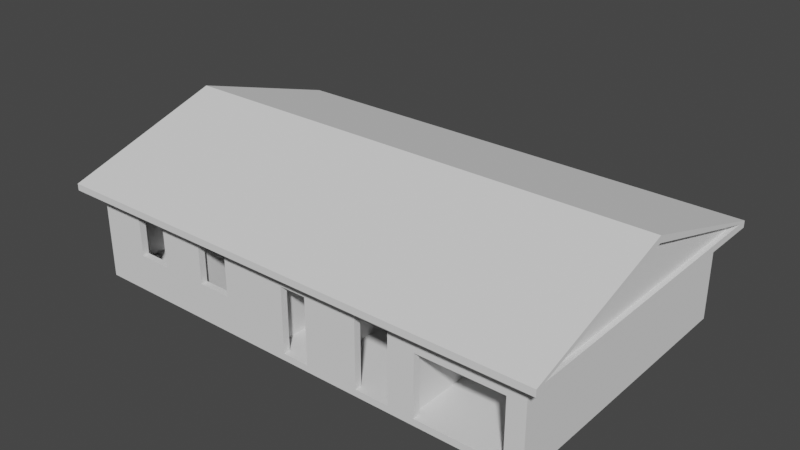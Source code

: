 # Source: model1.blend  (saved by Blender 2.93.21; exported with 4.5.12 LTS)
import bpy
from mathutils import Matrix  # noqa: F401  (used for matrix-valued properties, if any)

bpy.ops.wm.read_factory_settings(use_empty=True)
scene = bpy.context.scene
scene.name = 'Scene'

# ---- collections
col_model1 = bpy.data.collections.new('Model1'); scene.collection.children.link(col_model1)

# ---- world
world_world = bpy.data.worlds.new('World'); scene.world = world_world
world_world.use_nodes = True; world_world.node_tree.nodes.clear()
_N = world_world.node_tree.nodes; _L = world_world.node_tree.links
n0 = _N.new('ShaderNodeOutputWorld'); n0.name = 'World Output'; n0.location = (300, 300)
n1 = _N.new('ShaderNodeBackground'); n1.name = 'Background'; n1.location = (10, 300)
n1.inputs[0].default_value = (0.05088, 0.05088, 0.05088, 1.0)
_L.new(n1.outputs[0], n0.inputs[0])
n0.is_active_output = True
world_world.color = (0.05088, 0.05088, 0.05088)
world_world.use_sun_shadow = False
world_world.sun_shadow_jitter_overblur = 0.0

# ---- meshes
me_cube_003 = bpy.data.meshes.new('Cube.003')
me_cube_003.from_pydata([(0.0, 0.0, 0.0), (0.0, 0.0, 1.0), (0.0, 1.0, 0.0), (0.0, 1.0, 1.0), (1.0, 0.0, 0.0), (1.0, 0.0, 1.0), (1.0, 1.0, 0.0), (1.0, 1.0, 1.0), (0.0, 0.0, 1.0), (0.0, 1.0, 1.0), (0.0, 0.0, 13.5), (0.01431, 0.0, 1.0), (0.01431, 1.0, 1.0), (0.01431, 0.0, 13.5), (0.01431, 1.0, 13.5), (0.0, 1.0, 13.5), (0.9857, 0.0, 1.0), (0.9857, 1.0, 1.0), (0.9857, 0.0, 13.5), (1.0, 0.0, 1.0), (1.0, 1.0, 1.0), (1.0, 0.0, 13.5), (1.0, 1.0, 13.5), (0.9857, 1.0, 13.5), (0.01431, 0.0, 1.0), (0.01431, 0.0, 13.5), (0.01431, 0.02331, 1.0), (0.09943, 0.0, 5.5), (0.4857, 0.0, 1.0), (0.4857, 0.02331, 1.0), (0.4857, 0.0, 10.75), (0.4857, 0.02331, 10.75), (0.5429, 0.0, 10.75), (0.5429, 0.0, 1.0), (0.5429, 0.02331, 10.75), (0.5429, 0.02331, 1.0), (0.6574, 0.02331, 1.0), (0.6574, 0.02331, 11.25), (0.6574, 0.0, 1.0), (0.6574, 0.0, 11.25), (0.7289, 0.0, 11.25), (0.7289, 0.02331, 11.25), (0.7289, 0.0, 1.0), (0.7289, 0.02331, 1.0), (0.784, 0.0, 1.0), (0.784, 0.02331, 1.0), (0.784, 0.0, 10.0), (0.784, 0.02331, 10.0), (0.9628, 0.0, 10.0), (0.9628, 0.0, 1.0), (0.9628, 0.02331, 10.0), (0.9628, 0.02331, 1.0), (0.9857, 0.02331, 1.0), (0.9857, 0.0, 1.0), (0.9857, 0.02331, 13.5), (0.01431, 0.02331, 13.5), (0.9857, 0.0, 13.5), (0.09943, 0.02331, 12.25), (0.171, 0.02331, 12.25), (0.09943, 0.02331, 5.5), (0.09943, 0.0, 12.25), (0.171, 0.0, 12.25), (0.171, 0.0, 5.5), (0.2711, 0.0, 12.25), (0.2711, 0.02331, 12.25), (0.3426, 0.0, 12.25), (0.2711, 0.0, 5.5), (0.3426, 0.0, 5.5), (0.2711, 0.02331, 5.5), (0.171, 0.02331, 5.5), (0.3426, 0.02331, 5.5), (0.3426, 0.02331, 12.25), (0.01431, 0.9767, 1.0), (0.01431, 0.9767, 13.5), (0.01431, 1.0, 1.0), (0.2711, 0.9767, 5.5), (0.5715, 0.9767, 1.0), (0.5715, 0.9767, 11.25), (0.5715, 1.0, 1.0), (0.5715, 1.0, 11.25), (0.7003, 1.0, 11.25), (0.7003, 1.0, 1.0), (0.7003, 0.9767, 11.25), (0.7003, 0.9767, 1.0), (0.9857, 0.9767, 1.0), (0.9857, 0.9767, 13.5), (0.9857, 1.0, 1.0), (0.8791, 0.9767, 5.5), (0.8791, 0.9767, 12.25), (0.8791, 1.0, 5.5), (0.8076, 0.9767, 5.5), (0.8076, 0.9767, 12.25), (0.8076, 1.0, 5.5), (0.8076, 1.0, 12.25), (0.8791, 1.0, 12.25), (0.9857, 1.0, 13.5), (0.01431, 1.0, 13.5), (0.2711, 1.0, 12.25), (0.2711, 1.0, 5.5), (0.3426, 1.0, 12.25), (0.171, 1.0, 12.25), (0.2711, 0.9767, 12.25), (0.3426, 0.9767, 12.25), (0.171, 0.9767, 12.25), (0.171, 0.9767, 5.5), (0.09943, 0.9767, 12.25), (0.09943, 0.9767, 5.5), (0.09943, 1.0, 12.25), (0.09943, 1.0, 5.5), (0.171, 1.0, 5.5), (0.3426, 0.9767, 5.5), (0.3426, 1.0, 5.5), (0.7682, 0.02331, 1.0), (0.7682, 0.6061, 1.0), (0.7682, 0.02331, 13.5), (0.7754, 0.02331, 1.0), (0.7754, 0.6061, 1.0), (0.7754, 0.02331, 13.5), (0.7754, 0.6061, 13.5), (0.7682, 0.6061, 13.5), (0.7682, 0.6061, 1.0), (0.7682, 0.6177, 1.0), (0.7682, 0.6061, 13.5), (0.9857, 0.6061, 1.0), (0.9857, 0.6177, 1.0), (0.9857, 0.6061, 13.5), (0.9857, 0.6177, 13.5), (0.7682, 0.6177, 13.5), (0.8208, 0.6061, 13.5), (0.8781, 0.6061, 13.5), (0.8781, 0.6061, 1.0), (0.8208, 0.6061, 1.0), (0.8781, 0.6177, 13.5), (0.8208, 0.6177, 13.5), (0.8208, 0.6177, 1.0), (0.8781, 0.6177, 1.0), (0.1574, 0.359, 1.0), (0.1574, 0.4289, 1.0), (0.1574, 0.359, 13.5), (0.1617, 0.359, 1.0), (0.1617, 0.4289, 1.0), (0.1617, 0.359, 13.5), (0.1617, 0.4289, 13.5), (0.1574, 0.4289, 13.5), (0.4506, 0.02331, 1.0), (0.4506, 0.4289, 1.0), (0.4506, 0.02331, 13.5), (0.4549, 0.02331, 1.0), (0.4549, 0.4289, 1.0), (0.4549, 0.02331, 13.5), (0.4549, 0.4289, 13.5), (0.4506, 0.4289, 13.5), (0.5572, 0.02331, 1.0), (0.5572, 0.2564, 1.0), (0.5572, 0.02331, 13.5), (0.5615, 0.02331, 1.0), (0.5615, 0.2564, 1.0), (0.5615, 0.02331, 13.5), (0.5615, 0.2564, 13.5), (0.5572, 0.2564, 13.5), (0.3798, 0.669, 1.0), (0.3798, 0.676, 1.0), (0.3798, 0.669, 13.5), (0.3913, 0.669, 1.0), (0.3913, 0.676, 1.0), (0.3913, 0.669, 13.5), (0.3913, 0.676, 13.5), (0.3798, 0.676, 13.5), (0.7754, 0.3497, 1.0), (0.7754, 0.3566, 1.0), (0.7754, 0.3497, 13.5), (0.9857, 0.3497, 1.0), (0.9857, 0.3566, 1.0), (0.9857, 0.3497, 13.5), (0.9857, 0.3566, 13.5), (0.7754, 0.3566, 13.5), (0.4406, 0.7506, 1.0), (0.4406, 0.7576, 1.0), (0.4406, 0.7506, 13.5), (0.5021, 0.7506, 1.0), (0.5021, 0.7576, 1.0), (0.5021, 0.7506, 13.5), (0.5021, 0.7576, 13.5), (0.4406, 0.7576, 13.5), (0.5014, 0.5769, 1.0), (0.5014, 0.9767, 1.0), (0.5014, 0.5769, 13.5), (0.5057, 0.5769, 1.0), (0.5057, 0.9767, 1.0), (0.5057, 0.5769, 13.5), (0.5057, 0.9767, 13.5), (0.5014, 0.9767, 13.5), (0.01431, 0.4289, 1.0), (0.01431, 0.4359, 1.0), (0.01431, 0.4289, 13.5), (0.1931, 0.4289, 1.0), (0.1931, 0.4359, 1.0), (0.1931, 0.4289, 13.5), (0.1931, 0.4359, 13.5), (0.01431, 0.4359, 13.5), (0.1931, 0.4289, 1.0), (0.1931, 0.4476, 1.0), (0.1931, 0.4289, 13.5), (0.1974, 0.4289, 1.0), (0.1974, 0.4476, 1.0), (0.1974, 0.4289, 13.5), (0.1974, 0.4476, 13.5), (0.1931, 0.4476, 13.5), (0.3512, 0.359, 1.0), (0.3512, 0.4289, 1.0), (0.3512, 0.359, 13.5), (0.3555, 0.359, 1.0), (0.3555, 0.4289, 1.0), (0.3555, 0.359, 13.5), (0.3555, 0.4289, 13.5), (0.3512, 0.4289, 13.5), (0.1256, 0.4359, 1.0), (0.1256, 0.5058, 1.0), (0.1256, 0.4359, 13.5), (0.1299, 0.4359, 1.0), (0.1299, 0.5058, 1.0), (0.1299, 0.4359, 13.5), (0.1299, 0.5058, 13.5), (0.1256, 0.5058, 13.5), (0.2575, 0.02331, 1.0), (0.2575, 0.4289, 1.0), (0.2575, 0.02331, 13.5), (0.2618, 0.02331, 1.0), (0.2618, 0.4289, 1.0), (0.2618, 0.02331, 13.5), (0.2618, 0.4289, 13.5), (0.2575, 0.4289, 13.5), (0.1931, 0.5769, 1.0), (0.1931, 0.9767, 1.0), (0.1931, 0.5769, 13.5), (0.1974, 0.5769, 1.0), (0.1974, 0.9767, 1.0), (0.1974, 0.5769, 13.5), (0.1974, 0.9767, 13.5), (0.1931, 0.9767, 13.5), (0.3755, 0.5769, 1.0), (0.3755, 0.9767, 1.0), (0.3755, 0.5769, 13.5), (0.3798, 0.5769, 1.0), (0.3798, 0.9767, 1.0), (0.3798, 0.5769, 13.5), (0.3798, 0.9767, 13.5), (0.3755, 0.9767, 13.5), (0.1931, 0.5699, 1.0), (0.1931, 0.5769, 1.0), (0.1931, 0.5699, 13.5), (0.2117, 0.5699, 1.0), (0.2117, 0.5769, 1.0), (0.2117, 0.5699, 13.5), (0.2117, 0.5769, 13.5), (0.1931, 0.5769, 13.5), (0.3226, 0.4289, 1.0), (0.3226, 0.4359, 1.0), (0.3226, 0.4289, 13.5), (0.4549, 0.4289, 1.0), (0.4549, 0.4359, 1.0), (0.4549, 0.4289, 13.5), (0.4549, 0.4359, 13.5), (0.3226, 0.4359, 13.5), (0.4406, 0.669, 1.0), (0.4406, 0.7506, 1.0), (0.4406, 0.669, 13.5), (0.4449, 0.669, 1.0), (0.4449, 0.7506, 1.0), (0.4449, 0.669, 13.5), (0.4449, 0.7506, 13.5), (0.4406, 0.7506, 13.5), (0.2654, 0.5699, 1.0), (0.2654, 0.5769, 1.0), (0.2654, 0.5699, 13.5), (0.3805, 0.5699, 1.0), (0.3805, 0.5769, 1.0), (0.3805, 0.5699, 13.5), (0.3805, 0.5769, 13.5), (0.2654, 0.5769, 13.5), (0.4406, 0.5699, 1.0), (0.4406, 0.5769, 1.0), (0.4406, 0.5699, 13.5), (0.5064, 0.5699, 1.0), (0.5064, 0.5769, 1.0), (0.5064, 0.5699, 13.5), (0.5064, 0.5769, 13.5), (0.4406, 0.5769, 13.5), (0.2725, 0.5769, 1.0), (0.2725, 0.6469, 1.0), (0.2725, 0.5769, 13.5), (0.2768, 0.5769, 1.0), (0.2768, 0.6469, 1.0), (0.2768, 0.5769, 13.5), (0.2768, 0.6469, 13.5), (0.2725, 0.6469, 13.5), (0.2504, 0.4289, 1.0), (0.2504, 0.4359, 1.0), (0.2504, 0.4289, 13.5), (0.2618, 0.4289, 1.0), (0.2618, 0.4359, 1.0), (0.2618, 0.4289, 13.5), (0.2618, 0.4359, 13.5), (0.2504, 0.4359, 13.5), (0.9499, 0.7991, 11.0), (0.9499, 0.7991, 16.0), (0.9499, 0.8574, 11.0), (0.9499, 0.8574, 16.0), (0.9857, 0.7991, 11.0), (0.9857, 0.7991, 16.0), (0.9857, 0.8574, 11.0), (0.9857, 0.8574, 16.0), (0.01431, 0.8252, 11.0), (0.01431, 0.8252, 16.0), (0.01431, 0.8835, 11.0), (0.01431, 0.8835, 16.0), (0.05007, 0.8252, 11.0), (0.05007, 0.8252, 16.0), (0.05007, 0.8835, 11.0), (0.05007, 0.8835, 16.0), (0.9499, 0.1185, 11.0), (0.9499, 0.1185, 16.0), (0.9499, 0.1767, 11.0), (0.9499, 0.1767, 16.0), (0.9857, 0.1185, 11.0), (0.9857, 0.1185, 16.0), (0.9857, 0.1767, 11.0), (0.9857, 0.1767, 16.0), (0.01431, 0.1185, 11.0), (0.01431, 0.1185, 16.0), (0.01431, 0.1767, 11.0), (0.01431, 0.1767, 16.0), (0.05007, 0.1185, 11.0), (0.05007, 0.1185, 16.0), (0.05007, 0.1767, 11.0), (0.05007, 0.1767, 16.0)], [], [(0, 1, 3, 2), (2, 3, 7, 6), (6, 7, 5, 4), (4, 5, 1, 0), (2, 6, 4, 0), (7, 3, 1, 5), (9, 12, 11, 8), (8, 10, 15, 9), (11, 13, 10, 8), (12, 14, 13, 11), (14, 15, 10, 13), (9, 15, 14, 12), (17, 20, 19, 16), (16, 18, 23, 17), (19, 21, 18, 16), (20, 22, 21, 19), (22, 23, 18, 21), (17, 23, 22, 20), (60, 25, 24, 27), (24, 25, 55, 26), (24, 26, 29, 28), (53, 56, 25, 60, 61, 63, 65, 67, 66, 62, 27, 24, 28, 30, 32, 33, 38, 39, 40, 42, 44, 46, 48, 49), (29, 31, 30, 28), (31, 34, 32, 30), (32, 34, 35, 33), (45, 43, 41, 37, 36, 35, 34, 31, 29, 26, 59, 69, 68, 70, 71, 64, 58, 57, 55, 54, 52, 51, 50, 47), (33, 35, 36, 38), (36, 37, 39, 38), (37, 41, 40, 39), (40, 41, 43, 42), (42, 43, 45, 44), (45, 47, 46, 44), (47, 50, 48, 46), (48, 50, 51, 49), (51, 52, 53, 49), (52, 54, 56, 53), (54, 55, 25, 56), (55, 57, 59, 26), (57, 58, 61, 60), (27, 59, 57, 60), (61, 58, 69, 62), (61, 62, 66, 63), (64, 71, 65, 63), (66, 68, 64, 63), (67, 70, 68, 66), (69, 58, 64, 68), (65, 71, 70, 67), (62, 69, 59, 27), (103, 101, 73, 72, 75, 104, 106, 105), (72, 73, 96, 74), (72, 74, 78, 76), (84, 87, 90, 91, 88, 85, 73, 101, 102, 110, 75, 72, 76, 77, 82, 83), (78, 79, 77, 76), (111, 99, 97, 96, 95, 94, 93, 92, 89, 86, 81, 80, 79, 78, 74, 98), (79, 80, 82, 77), (82, 80, 81, 83), (81, 86, 84, 83), (87, 84, 85, 88), (86, 95, 85, 84), (89, 87, 88, 94), (87, 89, 92, 90), (90, 92, 93, 91), (93, 94, 88, 91), (95, 86, 89, 94), (95, 96, 73, 85), (98, 74, 96, 97, 100, 107, 108, 109), (75, 98, 97, 101), (100, 97, 98, 109), (97, 99, 102, 101), (75, 101, 103, 104), (109, 104, 103, 100), (107, 100, 103, 105), (106, 108, 107, 105), (104, 109, 108, 106), (102, 99, 111, 110), (110, 111, 98, 75), (113, 116, 115, 112), (112, 114, 119, 113), (115, 117, 114, 112), (116, 118, 117, 115), (118, 119, 114, 117), (113, 119, 118, 116), (124, 123, 130, 135), (120, 121, 134, 131), (120, 122, 127, 121), (122, 120, 131, 128), (130, 123, 125, 129), (124, 126, 125, 123), (127, 122, 128, 133), (129, 125, 126, 132), (126, 124, 135, 132), (121, 127, 133, 134), (128, 131, 134, 133), (130, 129, 132, 135), (137, 140, 139, 136), (136, 138, 143, 137), (139, 141, 138, 136), (140, 142, 141, 139), (142, 143, 138, 141), (137, 143, 142, 140), (145, 148, 147, 144), (144, 146, 151, 145), (147, 149, 146, 144), (148, 150, 149, 147), (150, 151, 146, 149), (145, 151, 150, 148), (153, 156, 155, 152), (152, 154, 159, 153), (155, 157, 154, 152), (156, 158, 157, 155), (158, 159, 154, 157), (153, 159, 158, 156), (161, 164, 163, 160), (160, 162, 167, 161), (163, 165, 162, 160), (164, 166, 165, 163), (166, 167, 162, 165), (161, 167, 166, 164), (169, 172, 171, 168), (168, 170, 175, 169), (171, 173, 170, 168), (172, 174, 173, 171), (174, 175, 170, 173), (169, 175, 174, 172), (177, 180, 179, 176), (176, 178, 183, 177), (179, 181, 178, 176), (180, 182, 181, 179), (182, 183, 178, 181), (177, 183, 182, 180), (185, 188, 187, 184), (184, 186, 191, 185), (187, 189, 186, 184), (188, 190, 189, 187), (190, 191, 186, 189), (185, 191, 190, 188), (193, 196, 195, 192), (192, 194, 199, 193), (195, 197, 194, 192), (196, 198, 197, 195), (198, 199, 194, 197), (193, 199, 198, 196), (201, 204, 203, 200), (200, 202, 207, 201), (203, 205, 202, 200), (204, 206, 205, 203), (206, 207, 202, 205), (201, 207, 206, 204), (209, 212, 211, 208), (208, 210, 215, 209), (211, 213, 210, 208), (212, 214, 213, 211), (214, 215, 210, 213), (209, 215, 214, 212), (217, 220, 219, 216), (216, 218, 223, 217), (219, 221, 218, 216), (220, 222, 221, 219), (222, 223, 218, 221), (217, 223, 222, 220), (225, 228, 227, 224), (224, 226, 231, 225), (227, 229, 226, 224), (228, 230, 229, 227), (230, 231, 226, 229), (225, 231, 230, 228), (233, 236, 235, 232), (232, 234, 239, 233), (235, 237, 234, 232), (236, 238, 237, 235), (238, 239, 234, 237), (233, 239, 238, 236), (241, 244, 243, 240), (240, 242, 247, 241), (243, 245, 242, 240), (244, 246, 245, 243), (246, 247, 242, 245), (241, 247, 246, 244), (249, 252, 251, 248), (248, 250, 255, 249), (251, 253, 250, 248), (252, 254, 253, 251), (254, 255, 250, 253), (249, 255, 254, 252), (257, 260, 259, 256), (256, 258, 263, 257), (259, 261, 258, 256), (260, 262, 261, 259), (262, 263, 258, 261), (257, 263, 262, 260), (265, 268, 267, 264), (264, 266, 271, 265), (267, 269, 266, 264), (268, 270, 269, 267), (270, 271, 266, 269), (265, 271, 270, 268), (273, 276, 275, 272), (272, 274, 279, 273), (275, 277, 274, 272), (276, 278, 277, 275), (278, 279, 274, 277), (273, 279, 278, 276), (281, 284, 283, 280), (280, 282, 287, 281), (283, 285, 282, 280), (284, 286, 285, 283), (286, 287, 282, 285), (281, 287, 286, 284), (289, 292, 291, 288), (288, 290, 295, 289), (291, 293, 290, 288), (292, 294, 293, 291), (294, 295, 290, 293), (289, 295, 294, 292), (297, 300, 299, 296), (296, 298, 303, 297), (299, 301, 298, 296), (300, 302, 301, 299), (302, 303, 298, 301), (297, 303, 302, 300), (304, 305, 307, 306), (306, 307, 311, 310), (310, 311, 309, 308), (308, 309, 305, 304), (306, 310, 308, 304), (311, 307, 305, 309), (312, 313, 315, 314), (314, 315, 319, 318), (318, 319, 317, 316), (316, 317, 313, 312), (314, 318, 316, 312), (319, 315, 313, 317), (320, 321, 323, 322), (322, 323, 327, 326), (326, 327, 325, 324), (324, 325, 321, 320), (322, 326, 324, 320), (327, 323, 321, 325), (328, 329, 331, 330), (330, 331, 335, 334), (334, 335, 333, 332), (332, 333, 329, 328), (330, 334, 332, 328), (335, 331, 329, 333)])
_uv = me_cube_003.uv_layers.new(name='UVMap')
_uv.uv.foreach_set('vector', [0.375, 0.0, 0.625, 0.0, 0.625, 0.25, 0.375, 0.25, 0.375, 0.25, 0.625, 0.25, 0.625, 0.5, 0.375, 0.5, 0.375, 0.5, 0.625, 0.5, 0.625, 0.75, 0.375, 0.75, 0.375, 0.75, 0.625, 0.75, 0.625, 1.0, 0.375, 1.0, 0.125, 0.5, 0.375, 0.5, 0.375, 0.75, 0.125, 0.75, 0.625, 0.5, 0.875, 0.5, 0.875, 0.75, 0.625, 0.75, 0.125, 0.5, 0.375, 0.5, 0.375, 0.75, 0.125, 0.75, 0.375, 0.0, 0.625, 0.0, 0.625, 0.25, 0.375, 0.25, 0.375, 0.75, 0.625, 0.75, 0.625, 1.0, 0.375, 1.0, 0.375, 0.5, 0.625, 0.5, 0.625, 0.75, 0.375, 0.75, 0.625, 0.5, 0.875, 0.5, 0.875, 0.75, 0.625, 0.75, 0.375, 0.25, 0.625, 0.25, 0.625, 0.5, 0.375, 0.5, 0.125, 0.5, 0.375, 0.5, 0.375, 0.75, 0.125, 0.75, 0.375, 0.0, 0.625, 0.0, 0.625, 0.25, 0.375, 0.25, 0.375, 0.75, 0.625, 0.75, 0.625, 1.0, 0.375, 1.0, 0.375, 0.5, 0.625, 0.5, 0.625, 0.75, 0.375, 0.75, 0.625, 0.5, 0.875, 0.5, 0.875, 0.75, 0.625, 0.75, 0.375, 0.25, 0.625, 0.25, 0.625, 0.5, 0.375, 0.5, 0.6, 0.9781, 0.625, 1.0, 0.375, 1.0, 0.465, 0.9781, 0.375, 0.0, 0.625, 0.0, 0.625, 0.25, 0.375, 0.25, 0.125, 0.75, 0.125, 0.5, 0.2463, 0.5, 0.2463, 0.75, 0.375, 0.75, 0.625, 0.75, 0.625, 1.0, 0.6, 0.9781, 0.6, 0.9597, 0.6, 0.9339, 0.6, 0.9155, 0.465, 0.9155, 0.465, 0.9339, 0.465, 0.9597, 0.465, 0.9781, 0.375, 1.0, 0.375, 0.8787, 0.57, 0.8787, 0.57, 0.864, 0.375, 0.864, 0.375, 0.8345, 0.58, 0.8345, 0.58, 0.8161, 0.375, 0.8161, 0.375, 0.8019, 0.555, 0.8019, 0.555, 0.7559, 0.375, 0.7559, 0.3983, 0.09423, 0.625, 0.09423, 0.625, 0.04423, 0.3983, 0.04423, 0.875, 0.6558, 0.625, 0.6558, 0.625, 0.7058, 0.875, 0.7058, 0.625, 0.7058, 0.625, 0.6558, 0.3983, 0.6558, 0.3983, 0.7058, 0.375, 0.4481, 0.375, 0.4339, 0.58, 0.4339, 0.58, 0.4155, 0.375, 0.4155, 0.375, 0.386, 0.57, 0.386, 0.57, 0.3713, 0.375, 0.3713, 0.375, 0.25, 0.465, 0.2719, 0.465, 0.2903, 0.465, 0.3161, 0.465, 0.3345, 0.6, 0.3345, 0.6, 0.3161, 0.6, 0.2903, 0.6, 0.2719, 0.625, 0.25, 0.625, 0.5, 0.375, 0.5, 0.375, 0.4941, 0.555, 0.4941, 0.555, 0.4481, 0.261, 0.75, 0.261, 0.5, 0.2905, 0.5, 0.2905, 0.75, 0.3972, 0.1432, 0.625, 0.1432, 0.625, 0.09322, 0.3972, 0.09322, 0.875, 0.6068, 0.625, 0.6068, 0.625, 0.6568, 0.875, 0.6568, 0.625, 0.6568, 0.625, 0.6068, 0.3972, 0.6068, 0.3972, 0.6568, 0.3089, 0.75, 0.3089, 0.5, 0.3231, 0.5, 0.3231, 0.75, 0.4, 0.1432, 0.625, 0.1432, 0.625, 0.09322, 0.4, 0.09322, 0.875, 0.6068, 0.625, 0.6068, 0.625, 0.6568, 0.875, 0.6568, 0.625, 0.6568, 0.625, 0.6068, 0.4, 0.6068, 0.4, 0.6568, 0.3691, 0.5, 0.375, 0.5, 0.375, 0.75, 0.3691, 0.75, 0.375, 0.5, 0.625, 0.5, 0.625, 0.75, 0.375, 0.75, 0.625, 0.5, 0.875, 0.5, 0.875, 0.75, 0.625, 0.75, 0.625, 0.25, 0.6, 0.2719, 0.465, 0.2719, 0.375, 0.25, 0.875, 0.6177, 0.625, 0.6177, 0.625, 0.6677, 0.875, 0.6677, 0.375, 0.08231, 0.375, 0.1323, 0.625, 0.1323, 0.625, 0.08231, 0.625, 0.6677, 0.625, 0.6177, 0.375, 0.6177, 0.375, 0.6677, 0.6, 0.9597, 0.465, 0.9597, 0.465, 0.9339, 0.6, 0.9339, 0.875, 0.6177, 0.625, 0.6177, 0.625, 0.6677, 0.875, 0.6677, 0.375, 0.08231, 0.375, 0.1323, 0.625, 0.1323, 0.625, 0.08231, 0.375, 0.6677, 0.375, 0.6177, 0.125, 0.6177, 0.125, 0.6677, 0.465, 0.2903, 0.6, 0.2903, 0.6, 0.3161, 0.465, 0.3161, 0.625, 0.6677, 0.625, 0.6177, 0.375, 0.6177, 0.375, 0.6677, 0.375, 0.6677, 0.375, 0.6177, 0.125, 0.6177, 0.125, 0.6677, 0.6, 0.9597, 0.6, 0.9339, 0.625, 1.0, 0.375, 1.0, 0.465, 0.9339, 0.465, 0.9597, 0.465, 0.9781, 0.6, 0.9781, 0.375, 0.0, 0.625, 0.0, 0.625, 0.25, 0.375, 0.25, 0.125, 0.75, 0.125, 0.5, 0.2684, 0.5, 0.2684, 0.75, 0.375, 0.75, 0.465, 0.7774, 0.465, 0.7958, 0.6, 0.7958, 0.6, 0.7774, 0.625, 0.75, 0.625, 1.0, 0.6, 0.9339, 0.6, 0.9155, 0.465, 0.9155, 0.465, 0.9339, 0.375, 1.0, 0.375, 0.8566, 0.58, 0.8566, 0.58, 0.8235, 0.375, 0.8235, 0.3972, 0.1952, 0.625, 0.1952, 0.625, 0.1452, 0.3972, 0.1452, 0.465, 0.3345, 0.6, 0.3345, 0.6, 0.3161, 0.625, 0.25, 0.625, 0.5, 0.6, 0.4726, 0.6, 0.4542, 0.465, 0.4542, 0.465, 0.4726, 0.375, 0.5, 0.375, 0.4265, 0.58, 0.4265, 0.58, 0.3934, 0.375, 0.3934, 0.375, 0.25, 0.465, 0.3161, 0.875, 0.5548, 0.625, 0.5548, 0.625, 0.6048, 0.875, 0.6048, 0.625, 0.6048, 0.625, 0.5548, 0.3972, 0.5548, 0.3972, 0.6048, 0.3015, 0.5, 0.375, 0.5, 0.375, 0.75, 0.3015, 0.75, 0.465, 0.7774, 0.375, 0.75, 0.625, 0.75, 0.6, 0.7774, 0.375, 0.5, 0.625, 0.5, 0.625, 0.75, 0.375, 0.75, 0.375, 0.5616, 0.375, 0.6116, 0.625, 0.6116, 0.625, 0.5616, 0.375, 0.6116, 0.375, 0.5616, 0.125, 0.5616, 0.125, 0.6116, 0.375, 0.1384, 0.375, 0.1884, 0.625, 0.1884, 0.625, 0.1384, 0.875, 0.5616, 0.625, 0.5616, 0.625, 0.6116, 0.875, 0.6116, 0.625, 0.5, 0.375, 0.5, 0.465, 0.4726, 0.6, 0.4726, 0.625, 0.5, 0.875, 0.5, 0.875, 0.75, 0.625, 0.75, 0.465, 0.3161, 0.375, 0.25, 0.625, 0.25, 0.6, 0.3161, 0.6, 0.2903, 0.6, 0.2719, 0.465, 0.2719, 0.465, 0.2903, 0.375, 0.1384, 0.375, 0.1884, 0.625, 0.1884, 0.625, 0.1384, 0.6, 0.2903, 0.6, 0.3161, 0.465, 0.3161, 0.465, 0.2903, 0.875, 0.5616, 0.625, 0.5616, 0.625, 0.6116, 0.875, 0.6116, 0.465, 0.9339, 0.6, 0.9339, 0.6, 0.9597, 0.465, 0.9597, 0.375, 0.5616, 0.375, 0.6116, 0.625, 0.6116, 0.625, 0.5616, 0.875, 0.5616, 0.625, 0.5616, 0.625, 0.6116, 0.875, 0.6116, 0.375, 0.1384, 0.375, 0.1884, 0.625, 0.1884, 0.625, 0.1384, 0.375, 0.6116, 0.375, 0.5616, 0.125, 0.5616, 0.125, 0.6116, 0.625, 0.6116, 0.625, 0.5616, 0.375, 0.5616, 0.375, 0.6116, 0.375, 0.6116, 0.375, 0.5616, 0.125, 0.5616, 0.125, 0.6116, 0.125, 0.5, 0.375, 0.5, 0.375, 0.75, 0.125, 0.75, 0.375, 0.0, 0.625, 0.0, 0.625, 0.25, 0.375, 0.25, 0.375, 0.75, 0.625, 0.75, 0.625, 1.0, 0.375, 1.0, 0.375, 0.5, 0.625, 0.5, 0.625, 0.75, 0.375, 0.75, 0.625, 0.5, 0.875, 0.5, 0.875, 0.75, 0.625, 0.75, 0.375, 0.25, 0.625, 0.25, 0.625, 0.5, 0.375, 0.5, 0.375, 0.5, 0.375, 0.75, 0.2512, 0.75, 0.2512, 0.5, 0.125, 0.75, 0.125, 0.5, 0.1855, 0.5, 0.1855, 0.75, 0.375, 0.0, 0.625, 0.0, 0.625, 0.25, 0.375, 0.25, 0.625, 1.0, 0.375, 1.0, 0.375, 0.9395, 0.625, 0.9395, 0.375, 0.8738, 0.375, 0.75, 0.625, 0.75, 0.625, 0.8738, 0.375, 0.5, 0.625, 0.5, 0.625, 0.75, 0.375, 0.75, 0.875, 0.5, 0.875, 0.75, 0.8145, 0.75, 0.8145, 0.5, 0.7488, 0.75, 0.625, 0.75, 0.625, 0.5, 0.7488, 0.5, 0.625, 0.5, 0.375, 0.5, 0.375, 0.3762, 0.625, 0.3762, 0.375, 0.25, 0.625, 0.25, 0.625, 0.3105, 0.375, 0.3105, 0.5833, 0.131, 0.375, 0.131, 0.375, 0.156, 0.5833, 0.156, 0.375, 0.619, 0.5833, 0.619, 0.5833, 0.594, 0.375, 0.594, 0.125, 0.5, 0.375, 0.5, 0.375, 0.75, 0.125, 0.75, 0.375, 0.0, 0.625, 0.0, 0.625, 0.25, 0.375, 0.25, 0.375, 0.75, 0.625, 0.75, 0.625, 1.0, 0.375, 1.0, 0.375, 0.5, 0.625, 0.5, 0.625, 0.75, 0.375, 0.75, 0.625, 0.5, 0.875, 0.5, 0.875, 0.75, 0.625, 0.75, 0.375, 0.25, 0.625, 0.25, 0.625, 0.5, 0.375, 0.5, 0.125, 0.5, 0.375, 0.5, 0.375, 0.75, 0.125, 0.75, 0.375, 0.0, 0.625, 0.0, 0.625, 0.25, 0.375, 0.25, 0.375, 0.75, 0.625, 0.75, 0.625, 1.0, 0.375, 1.0, 0.375, 0.5, 0.625, 0.5, 0.625, 0.75, 0.375, 0.75, 0.625, 0.5, 0.875, 0.5, 0.875, 0.75, 0.625, 0.75, 0.375, 0.25, 0.625, 0.25, 0.625, 0.5, 0.375, 0.5, 0.125, 0.5, 0.375, 0.5, 0.375, 0.75, 0.125, 0.75, 0.375, 0.0, 0.625, 0.0, 0.625, 0.25, 0.375, 0.25, 0.375, 0.75, 0.625, 0.75, 0.625, 1.0, 0.375, 1.0, 0.375, 0.5, 0.625, 0.5, 0.625, 0.75, 0.375, 0.75, 0.625, 0.5, 0.875, 0.5, 0.875, 0.75, 0.625, 0.75, 0.375, 0.25, 0.625, 0.25, 0.625, 0.5, 0.375, 0.5, 0.125, 0.5, 0.375, 0.5, 0.375, 0.75, 0.125, 0.75, 0.375, 0.0, 0.625, 0.0, 0.625, 0.25, 0.375, 0.25, 0.375, 0.75, 0.625, 0.75, 0.625, 1.0, 0.375, 1.0, 0.375, 0.5, 0.625, 0.5, 0.625, 0.75, 0.375, 0.75, 0.625, 0.5, 0.875, 0.5, 0.875, 0.75, 0.625, 0.75, 0.375, 0.25, 0.625, 0.25, 0.625, 0.5, 0.375, 0.5, 0.125, 0.5, 0.375, 0.5, 0.375, 0.75, 0.125, 0.75, 0.375, 0.0, 0.625, 0.0, 0.625, 0.25, 0.375, 0.25, 0.375, 0.75, 0.625, 0.75, 0.625, 1.0, 0.375, 1.0, 0.375, 0.5, 0.625, 0.5, 0.625, 0.75, 0.375, 0.75, 0.625, 0.5, 0.875, 0.5, 0.875, 0.75, 0.625, 0.75, 0.375, 0.25, 0.625, 0.25, 0.625, 0.5, 0.375, 0.5, 0.125, 0.5, 0.375, 0.5, 0.375, 0.75, 0.125, 0.75, 0.375, 0.0, 0.625, 0.0, 0.625, 0.25, 0.375, 0.25, 0.375, 0.75, 0.625, 0.75, 0.625, 1.0, 0.375, 1.0, 0.375, 0.5, 0.625, 0.5, 0.625, 0.75, 0.375, 0.75, 0.625, 0.5, 0.875, 0.5, 0.875, 0.75, 0.625, 0.75, 0.375, 0.25, 0.625, 0.25, 0.625, 0.5, 0.375, 0.5, 0.125, 0.5, 0.375, 0.5, 0.375, 0.75, 0.125, 0.75, 0.375, 0.0, 0.625, 0.0, 0.625, 0.25, 0.375, 0.25, 0.375, 0.75, 0.625, 0.75, 0.625, 1.0, 0.375, 1.0, 0.375, 0.5, 0.625, 0.5, 0.625, 0.75, 0.375, 0.75, 0.625, 0.5, 0.875, 0.5, 0.875, 0.75, 0.625, 0.75, 0.375, 0.25, 0.625, 0.25, 0.625, 0.5, 0.375, 0.5, 0.125, 0.5, 0.375, 0.5, 0.375, 0.75, 0.125, 0.75, 0.375, 0.0, 0.625, 0.0, 0.625, 0.25, 0.375, 0.25, 0.375, 0.75, 0.625, 0.75, 0.625, 1.0, 0.375, 1.0, 0.375, 0.5, 0.625, 0.5, 0.625, 0.75, 0.375, 0.75, 0.625, 0.5, 0.875, 0.5, 0.875, 0.75, 0.625, 0.75, 0.375, 0.25, 0.625, 0.25, 0.625, 0.5, 0.375, 0.5, 0.125, 0.5, 0.375, 0.5, 0.375, 0.75, 0.125, 0.75, 0.375, 0.0, 0.625, 0.0, 0.625, 0.25, 0.375, 0.25, 0.375, 0.75, 0.625, 0.75, 0.625, 1.0, 0.375, 1.0, 0.375, 0.5, 0.625, 0.5, 0.625, 0.75, 0.375, 0.75, 0.625, 0.5, 0.875, 0.5, 0.875, 0.75, 0.625, 0.75, 0.375, 0.25, 0.625, 0.25, 0.625, 0.5, 0.375, 0.5, 0.125, 0.5, 0.375, 0.5, 0.375, 0.75, 0.125, 0.75, 0.375, 0.0, 0.625, 0.0, 0.625, 0.25, 0.375, 0.25, 0.375, 0.75, 0.625, 0.75, 0.625, 1.0, 0.375, 1.0, 0.375, 0.5, 0.625, 0.5, 0.625, 0.75, 0.375, 0.75, 0.625, 0.5, 0.875, 0.5, 0.875, 0.75, 0.625, 0.75, 0.375, 0.25, 0.625, 0.25, 0.625, 0.5, 0.375, 0.5, 0.125, 0.5, 0.375, 0.5, 0.375, 0.75, 0.125, 0.75, 0.375, 0.0, 0.625, 0.0, 0.625, 0.25, 0.375, 0.25, 0.375, 0.75, 0.625, 0.75, 0.625, 1.0, 0.375, 1.0, 0.375, 0.5, 0.625, 0.5, 0.625, 0.75, 0.375, 0.75, 0.625, 0.5, 0.875, 0.5, 0.875, 0.75, 0.625, 0.75, 0.375, 0.25, 0.625, 0.25, 0.625, 0.5, 0.375, 0.5, 0.125, 0.5, 0.375, 0.5, 0.375, 0.75, 0.125, 0.75, 0.375, 0.0, 0.625, 0.0, 0.625, 0.25, 0.375, 0.25, 0.375, 0.75, 0.625, 0.75, 0.625, 1.0, 0.375, 1.0, 0.375, 0.5, 0.625, 0.5, 0.625, 0.75, 0.375, 0.75, 0.625, 0.5, 0.875, 0.5, 0.875, 0.75, 0.625, 0.75, 0.375, 0.25, 0.625, 0.25, 0.625, 0.5, 0.375, 0.5, 0.125, 0.5, 0.375, 0.5, 0.375, 0.75, 0.125, 0.75, 0.375, 0.0, 0.625, 0.0, 0.625, 0.25, 0.375, 0.25, 0.375, 0.75, 0.625, 0.75, 0.625, 1.0, 0.375, 1.0, 0.375, 0.5, 0.625, 0.5, 0.625, 0.75, 0.375, 0.75, 0.625, 0.5, 0.875, 0.5, 0.875, 0.75, 0.625, 0.75, 0.375, 0.25, 0.625, 0.25, 0.625, 0.5, 0.375, 0.5, 0.125, 0.5, 0.375, 0.5, 0.375, 0.75, 0.125, 0.75, 0.375, 0.0, 0.625, 0.0, 0.625, 0.25, 0.375, 0.25, 0.375, 0.75, 0.625, 0.75, 0.625, 1.0, 0.375, 1.0, 0.375, 0.5, 0.625, 0.5, 0.625, 0.75, 0.375, 0.75, 0.625, 0.5, 0.875, 0.5, 0.875, 0.75, 0.625, 0.75, 0.375, 0.25, 0.625, 0.25, 0.625, 0.5, 0.375, 0.5, 0.125, 0.5, 0.375, 0.5, 0.375, 0.75, 0.125, 0.75, 0.375, 0.0, 0.625, 0.0, 0.625, 0.25, 0.375, 0.25, 0.375, 0.75, 0.625, 0.75, 0.625, 1.0, 0.375, 1.0, 0.375, 0.5, 0.625, 0.5, 0.625, 0.75, 0.375, 0.75, 0.625, 0.5, 0.875, 0.5, 0.875, 0.75, 0.625, 0.75, 0.375, 0.25, 0.625, 0.25, 0.625, 0.5, 0.375, 0.5, 0.125, 0.5, 0.375, 0.5, 0.375, 0.75, 0.125, 0.75, 0.375, 0.0, 0.625, 0.0, 0.625, 0.25, 0.375, 0.25, 0.375, 0.75, 0.625, 0.75, 0.625, 1.0, 0.375, 1.0, 0.375, 0.5, 0.625, 0.5, 0.625, 0.75, 0.375, 0.75, 0.625, 0.5, 0.875, 0.5, 0.875, 0.75, 0.625, 0.75, 0.375, 0.25, 0.625, 0.25, 0.625, 0.5, 0.375, 0.5, 0.125, 0.5, 0.375, 0.5, 0.375, 0.75, 0.125, 0.75, 0.375, 0.0, 0.625, 0.0, 0.625, 0.25, 0.375, 0.25, 0.375, 0.75, 0.625, 0.75, 0.625, 1.0, 0.375, 1.0, 0.375, 0.5, 0.625, 0.5, 0.625, 0.75, 0.375, 0.75, 0.625, 0.5, 0.875, 0.5, 0.875, 0.75, 0.625, 0.75, 0.375, 0.25, 0.625, 0.25, 0.625, 0.5, 0.375, 0.5, 0.125, 0.5, 0.375, 0.5, 0.375, 0.75, 0.125, 0.75, 0.375, 0.0, 0.625, 0.0, 0.625, 0.25, 0.375, 0.25, 0.375, 0.75, 0.625, 0.75, 0.625, 1.0, 0.375, 1.0, 0.375, 0.5, 0.625, 0.5, 0.625, 0.75, 0.375, 0.75, 0.625, 0.5, 0.875, 0.5, 0.875, 0.75, 0.625, 0.75, 0.375, 0.25, 0.625, 0.25, 0.625, 0.5, 0.375, 0.5, 0.125, 0.5, 0.375, 0.5, 0.375, 0.75, 0.125, 0.75, 0.375, 0.0, 0.625, 0.0, 0.625, 0.25, 0.375, 0.25, 0.375, 0.75, 0.625, 0.75, 0.625, 1.0, 0.375, 1.0, 0.375, 0.5, 0.625, 0.5, 0.625, 0.75, 0.375, 0.75, 0.625, 0.5, 0.875, 0.5, 0.875, 0.75, 0.625, 0.75, 0.375, 0.25, 0.625, 0.25, 0.625, 0.5, 0.375, 0.5, 0.125, 0.5, 0.375, 0.5, 0.375, 0.75, 0.125, 0.75, 0.375, 0.0, 0.625, 0.0, 0.625, 0.25, 0.375, 0.25, 0.375, 0.75, 0.625, 0.75, 0.625, 1.0, 0.375, 1.0, 0.375, 0.5, 0.625, 0.5, 0.625, 0.75, 0.375, 0.75, 0.625, 0.5, 0.875, 0.5, 0.875, 0.75, 0.625, 0.75, 0.375, 0.25, 0.625, 0.25, 0.625, 0.5, 0.375, 0.5, 0.125, 0.5, 0.375, 0.5, 0.375, 0.75, 0.125, 0.75, 0.375, 0.0, 0.625, 0.0, 0.625, 0.25, 0.375, 0.25, 0.375, 0.75, 0.625, 0.75, 0.625, 1.0, 0.375, 1.0, 0.375, 0.5, 0.625, 0.5, 0.625, 0.75, 0.375, 0.75, 0.625, 0.5, 0.875, 0.5, 0.875, 0.75, 0.625, 0.75, 0.375, 0.25, 0.625, 0.25, 0.625, 0.5, 0.375, 0.5, 0.375, 0.0, 0.625, 0.0, 0.625, 0.25, 0.375, 0.25, 0.375, 0.25, 0.625, 0.25, 0.625, 0.5, 0.375, 0.5, 0.375, 0.5, 0.625, 0.5, 0.625, 0.75, 0.375, 0.75, 0.375, 0.75, 0.625, 0.75, 0.625, 1.0, 0.375, 1.0, 0.125, 0.5, 0.375, 0.5, 0.375, 0.75, 0.125, 0.75, 0.625, 0.5, 0.875, 0.5, 0.875, 0.75, 0.625, 0.75, 0.375, 0.0, 0.625, 0.0, 0.625, 0.25, 0.375, 0.25, 0.375, 0.25, 0.625, 0.25, 0.625, 0.5, 0.375, 0.5, 0.375, 0.5, 0.625, 0.5, 0.625, 0.75, 0.375, 0.75, 0.375, 0.75, 0.625, 0.75, 0.625, 1.0, 0.375, 1.0, 0.125, 0.5, 0.375, 0.5, 0.375, 0.75, 0.125, 0.75, 0.625, 0.5, 0.875, 0.5, 0.875, 0.75, 0.625, 0.75, 0.375, 0.0, 0.625, 0.0, 0.625, 0.25, 0.375, 0.25, 0.375, 0.25, 0.625, 0.25, 0.625, 0.5, 0.375, 0.5, 0.375, 0.5, 0.625, 0.5, 0.625, 0.75, 0.375, 0.75, 0.375, 0.75, 0.625, 0.75, 0.625, 1.0, 0.375, 1.0, 0.125, 0.5, 0.375, 0.5, 0.375, 0.75, 0.125, 0.75, 0.625, 0.5, 0.875, 0.5, 0.875, 0.75, 0.625, 0.75, 0.375, 0.0, 0.625, 0.0, 0.625, 0.25, 0.375, 0.25, 0.375, 0.25, 0.625, 0.25, 0.625, 0.5, 0.375, 0.5, 0.375, 0.5, 0.625, 0.5, 0.625, 0.75, 0.375, 0.75, 0.375, 0.75, 0.625, 0.75, 0.625, 1.0, 0.375, 1.0, 0.125, 0.5, 0.375, 0.5, 0.375, 0.75, 0.125, 0.75, 0.625, 0.5, 0.875, 0.5, 0.875, 0.75, 0.625, 0.75])
me_cube_003.use_remesh_fix_poles = True
me_cube_003.use_remesh_preserve_attributes = False
me_cube_003.update()
me_cube_033 = bpy.data.meshes.new('Cube.033')
me_cube_033.from_pydata([(0.0, 0.0, 0.0), (0.0, 0.0, 1.0), (0.0, 1.0, 0.0), (0.0, 1.0, 1.0), (1.0, 0.0, 0.0), (1.0, 0.0, 1.0), (1.0, 1.0, 0.0), (1.0, 1.0, 1.0), (0.9115, 0.1452, 0.0), (0.9115, 0.2235, 0.0), (0.9115, 0.7543, 0.0), (0.9115, 0.8326, 0.0), (0.9616, 0.7543, 0.0), (0.9616, 0.8326, 0.0), (0.9616, 0.1452, 0.0), (0.9616, 0.2235, 0.0), (0.03838, 0.1452, 0.0), (0.03838, 0.2235, 0.0), (0.03838, 0.7776, 0.0), (0.03838, 0.8559, 0.0), (0.08845, 0.8559, 0.0), (0.08845, 0.7776, 0.0), (0.08845, 0.2235, 0.0), (0.08845, 0.1452, 0.0), (0.06342, 0.2235, 0.0), (0.06342, 0.7776, 0.0), (0.03838, 0.1452, 1.0), (0.03838, 0.2235, 1.0), (0.03838, 0.7776, 1.0), (0.03838, 0.8559, 1.0), (0.08845, 0.8559, 1.0), (0.08845, 0.7776, 1.0), (0.08845, 0.2235, 1.0), (0.08845, 0.1452, 1.0), (0.9115, 0.1452, 1.0), (0.9115, 0.2235, 1.0), (0.9115, 0.7543, 1.0), (0.9115, 0.8326, 1.0), (0.9616, 0.2235, 1.0), (0.9616, 0.7543, 1.0), (0.9616, 0.8326, 1.0), (0.9616, 0.1452, 1.0), (0.0, 0.0, 1.0), (0.0, 0.5, 8.5), (1.0, 0.0, 1.0), (0.0, 0.03132, 1.0), (0.0, 0.5, 7.5), (1.0, 0.03132, 1.0), (1.0, 0.5, 7.5), (1.0, 0.9687, 1.0), (1.0, 1.0, 1.0), (0.0, 0.9687, 1.0), (0.0, 1.0, 1.0), (1.0, 0.5, 8.5), (0.02003, 0.03132, 1.0), (0.02003, 0.9687, 1.0), (0.02003, 0.5, 7.5), (0.9906, 0.03132, 1.0), (0.9906, 0.9687, 1.0), (0.9906, 0.5, 7.5), (0.03838, 0.1452, 2.5), (0.03838, 0.2235, 2.5), (0.08845, 0.1452, 2.5), (0.08845, 0.2235, 2.5), (0.9115, 0.1452, 2.5), (0.9115, 0.2235, 2.5), (0.9616, 0.1452, 2.5), (0.9616, 0.2235, 2.5), (0.03838, 0.7776, 2.5), (0.03838, 0.8559, 2.5), (0.08845, 0.7776, 2.5), (0.08845, 0.8559, 2.5), (0.9115, 0.7543, 2.5), (0.9115, 0.8326, 2.5), (0.9616, 0.7543, 2.5), (0.9616, 0.8326, 2.5), (0.9115, 0.1452, 1.0), (0.9115, 0.2235, 1.0), (0.9115, 0.7543, 1.0), (0.9115, 0.8326, 1.0), (0.9616, 0.2235, 1.0), (0.9616, 0.7543, 1.0), (0.9616, 0.8326, 1.0), (0.9616, 0.1452, 1.0), (0.03838, 0.1452, 1.0), (0.03838, 0.2235, 1.0), (0.03838, 0.7776, 1.0), (0.03838, 0.8559, 1.0), (0.08845, 0.8559, 1.0), (0.08845, 0.7776, 1.0), (0.08845, 0.2235, 1.0), (0.08845, 0.1452, 1.0)], [], [(0, 1, 3, 2), (2, 3, 7, 6), (6, 7, 5, 4), (4, 5, 1, 0), (6, 4, 14, 15, 12, 13), (16, 0, 2, 19, 18, 25, 24, 17), (2, 6, 13, 11, 10, 12, 15, 9, 8, 14, 4, 0, 16, 23, 22, 24, 25, 21, 20, 19), (26, 1, 5, 41, 34, 35, 38, 39, 36, 37, 40, 7, 3, 29, 30, 31, 32, 33), (29, 3, 1, 26, 27, 32, 31, 28), (41, 5, 7, 40, 39, 38), (26, 16, 17, 27), (27, 17, 24, 22, 32), (22, 23, 33, 32), (23, 16, 26, 33), (34, 8, 9, 35), (35, 9, 15, 38), (15, 14, 41, 38), (14, 8, 34, 41), (28, 18, 19, 29), (29, 19, 20, 30), (20, 21, 31, 30), (21, 25, 18, 28, 31), (36, 10, 11, 37), (37, 11, 13, 40), (13, 12, 39, 40), (12, 10, 36, 39), (44, 53, 43, 42), (42, 43, 52, 51, 46, 45), (47, 44, 42, 45), (46, 48, 47, 45), (49, 50, 53, 44, 47, 48), (49, 48, 46, 51), (52, 50, 49, 51), (52, 43, 53, 50), (58, 57, 83, 80, 81, 82), (84, 54, 55, 87, 86, 89, 90, 85), (55, 58, 82, 79, 78, 81, 80, 77, 76, 83, 57, 54, 84, 91, 90, 89, 88, 87), (54, 56, 55), (57, 59, 56, 54), (58, 59, 57), (55, 56, 59, 58), (85, 61, 60, 84), (90, 63, 61, 85), (91, 62, 63, 90), (84, 60, 62, 91), (60, 61, 63, 62), (77, 65, 64, 76), (80, 67, 65, 77), (83, 66, 67, 80), (76, 64, 66, 83), (64, 65, 67, 66), (87, 69, 68, 86), (88, 71, 69, 87), (89, 70, 71, 88), (86, 68, 70, 89), (68, 69, 71, 70), (79, 73, 72, 78), (82, 75, 73, 79), (81, 74, 75, 82), (78, 72, 74, 81), (72, 73, 75, 74)])
_uv = me_cube_033.uv_layers.new(name='UVMap')
_uv.uv.foreach_set('vector', [0.375, 0.0, 0.625, 0.0, 0.625, 0.25, 0.375, 0.25, 0.375, 0.25, 0.625, 0.25, 0.625, 0.5, 0.375, 0.5, 0.375, 0.5, 0.625, 0.5, 0.625, 0.75, 0.375, 0.75, 0.375, 0.75, 0.625, 0.75, 0.625, 1.0, 0.375, 1.0, 0.375, 0.5, 0.375, 0.75, 0.3654, 0.7137, 0.3654, 0.6941, 0.3654, 0.5614, 0.3654, 0.5419, 0.1346, 0.7137, 0.125, 0.75, 0.125, 0.5, 0.1346, 0.536, 0.1346, 0.5556, 0.1409, 0.5556, 0.1409, 0.6941, 0.1346, 0.6941, 0.125, 0.5, 0.375, 0.5, 0.3654, 0.5419, 0.3529, 0.5419, 0.3529, 0.5614, 0.3654, 0.5614, 0.3654, 0.6941, 0.3529, 0.6941, 0.3529, 0.7137, 0.3654, 0.7137, 0.375, 0.75, 0.125, 0.75, 0.1346, 0.7137, 0.1471, 0.7137, 0.1471, 0.6941, 0.1409, 0.6941, 0.1409, 0.5556, 0.1471, 0.5556, 0.1471, 0.536, 0.1346, 0.536, 0.8654, 0.7137, 0.875, 0.75, 0.625, 0.75, 0.6346, 0.7137, 0.6471, 0.7137, 0.6471, 0.6941, 0.6346, 0.6941, 0.6346, 0.5614, 0.6471, 0.5614, 0.6471, 0.5419, 0.6346, 0.5419, 0.625, 0.5, 0.875, 0.5, 0.8654, 0.536, 0.8529, 0.536, 0.8529, 0.5556, 0.8529, 0.6941, 0.8529, 0.7137, 0.8654, 0.536, 0.875, 0.5, 0.875, 0.75, 0.8654, 0.7137, 0.8654, 0.6941, 0.8529, 0.6941, 0.8529, 0.5556, 0.8654, 0.5556, 0.6346, 0.7137, 0.625, 0.75, 0.625, 0.5, 0.6346, 0.5419, 0.6346, 0.5614, 0.6346, 0.6941, 0.55, 0.0, 0.5, 0.0, 0.5, 0.25, 0.55, 0.25, 0.55, 0.25, 0.5, 0.25, 0.5, 0.375, 0.5, 0.5, 0.55, 0.5, 0.5, 0.5, 0.5, 0.75, 0.55, 0.75, 0.55, 0.5, 0.5, 0.75, 0.5, 1.0, 0.55, 1.0, 0.55, 0.75, 0.55, 0.0, 0.5, 0.0, 0.5, 0.25, 0.55, 0.25, 0.55, 0.25, 0.5, 0.25, 0.5, 0.5, 0.55, 0.5, 0.5, 0.5, 0.5, 0.75, 0.55, 0.75, 0.55, 0.5, 0.5, 0.75, 0.5, 1.0, 0.55, 1.0, 0.55, 0.75, 0.55, 0.0, 0.5, 0.0, 0.5, 0.25, 0.55, 0.25, 0.55, 0.25, 0.5, 0.25, 0.5, 0.5, 0.55, 0.5, 0.5, 0.5, 0.5, 0.75, 0.55, 0.75, 0.55, 0.5, 0.5, 0.75, 0.5, 0.875, 0.5, 1.0, 0.55, 1.0, 0.55, 0.75, 0.55, 0.0, 0.5, 0.0, 0.5, 0.25, 0.55, 0.25, 0.55, 0.25, 0.5, 0.25, 0.5, 0.5, 0.55, 0.5, 0.5, 0.5, 0.5, 0.75, 0.55, 0.75, 0.55, 0.5, 0.5, 0.75, 0.5, 1.0, 0.55, 1.0, 0.55, 0.75, 0.375, 0.75, 0.625, 0.75, 0.625, 1.0, 0.375, 1.0, 0.375, 0.0, 0.625, 0.25, 0.375, 0.25, 0.375, 0.2422, 0.5917, 0.2333, 0.375, 0.007829, 0.375, 0.7422, 0.375, 0.75, 0.125, 0.75, 0.125, 0.7422, 0.625, 1.0, 0.625, 0.75, 0.375, 0.75, 0.375, 1.0, 0.375, 0.5078, 0.375, 0.5, 0.625, 0.75, 0.375, 0.75, 0.375, 0.7422, 0.5917, 0.7333, 0.375, 0.5, 0.625, 0.5, 0.625, 0.25, 0.375, 0.25, 0.125, 0.5, 0.375, 0.5, 0.375, 0.5078, 0.125, 0.5078, 0.375, 0.25, 0.625, 0.25, 0.625, 0.5, 0.375, 0.5, 0.375, 0.5, 0.375, 0.75, 0.3675, 0.7196, 0.3675, 0.6987, 0.3675, 0.5572, 0.3675, 0.5363, 0.1297, 0.7196, 0.125, 0.75, 0.125, 0.5, 0.1297, 0.5301, 0.1297, 0.551, 0.1426, 0.551, 0.1426, 0.6987, 0.1297, 0.6987, 0.125, 0.5, 0.375, 0.5, 0.3675, 0.5363, 0.3546, 0.5363, 0.3546, 0.5572, 0.3675, 0.5572, 0.3675, 0.6987, 0.3546, 0.6987, 0.3546, 0.7196, 0.3675, 0.7196, 0.375, 0.75, 0.125, 0.75, 0.1297, 0.7196, 0.1426, 0.7196, 0.1426, 0.6987, 0.1426, 0.551, 0.1426, 0.5301, 0.1297, 0.5301, 0.375, 0.0, 0.625, 0.25, 0.375, 0.25, 0.375, 0.75, 0.625, 0.75, 0.625, 1.0, 0.375, 1.0, 0.375, 0.5, 0.625, 0.75, 0.375, 0.75, 0.375, 0.25, 0.625, 0.25, 0.625, 0.5, 0.375, 0.5, 0.55, 0.25, 0.625, 0.25, 0.625, 0.0, 0.55, 0.0, 0.55, 0.5, 0.625, 0.5, 0.625, 0.25, 0.55, 0.25, 0.55, 0.75, 0.625, 0.75, 0.625, 0.5, 0.55, 0.5, 0.55, 1.0, 0.625, 1.0, 0.625, 0.75, 0.55, 0.75, 0.875, 0.75, 0.875, 0.5, 0.625, 0.5, 0.625, 0.75, 0.55, 0.25, 0.625, 0.25, 0.625, 0.0, 0.55, 0.0, 0.55, 0.5, 0.625, 0.5, 0.625, 0.25, 0.55, 0.25, 0.55, 0.75, 0.625, 0.75, 0.625, 0.5, 0.55, 0.5, 0.55, 1.0, 0.625, 1.0, 0.625, 0.75, 0.55, 0.75, 0.875, 0.75, 0.875, 0.5, 0.625, 0.5, 0.625, 0.75, 0.55, 0.25, 0.625, 0.25, 0.625, 0.0, 0.55, 0.0, 0.55, 0.5, 0.625, 0.5, 0.625, 0.25, 0.55, 0.25, 0.55, 0.75, 0.625, 0.75, 0.625, 0.5, 0.55, 0.5, 0.55, 1.0, 0.625, 1.0, 0.625, 0.75, 0.55, 0.75, 0.875, 0.75, 0.875, 0.5, 0.625, 0.5, 0.625, 0.75, 0.55, 0.25, 0.625, 0.25, 0.625, 0.0, 0.55, 0.0, 0.55, 0.5, 0.625, 0.5, 0.625, 0.25, 0.55, 0.25, 0.55, 0.75, 0.625, 0.75, 0.625, 0.5, 0.55, 0.5, 0.55, 1.0, 0.625, 1.0, 0.625, 0.75, 0.55, 0.75, 0.875, 0.75, 0.875, 0.5, 0.625, 0.5, 0.625, 0.75])
me_cube_033.use_remesh_fix_poles = True
me_cube_033.use_remesh_preserve_attributes = False
me_cube_033.update()

# ---- objects
ob_sol = bpy.data.objects.new('Sol', me_cube_003)
ob_toit = bpy.data.objects.new('toit', me_cube_033)

# ---- transforms, parenting, visibility, modifiers, constraints
ob_sol.location = (0.0, 0.0, 0.0)
ob_sol.scale = (13.98, 8.58, 0.2)
ob_toit.location = (-0.5, -0.5, 2.7)
ob_toit.scale = (14.98, 9.58, 0.2)

# ---- collection membership
col_model1.objects.link(ob_sol)
col_model1.objects.link(ob_toit)

# ---- scene / render settings (as saved in the file)
scene.frame_start = 1; scene.frame_end = 250; scene.frame_set(1)
scene.render.engine = 'BLENDER_EEVEE_NEXT'
scene.cycles.use_denoising = False
scene.cycles.samples = 128
scene.cycles.sampling_pattern = 'TABULATED_SOBOL'
scene.cycles.use_adaptive_sampling = False
scene.cycles.use_light_tree = False
scene.view_settings.view_transform = 'Filmic'
bpy.context.view_layer.update()

# ---- added for rendering (the .blend has no active camera and no usable light): camera, sun
cam_auto = bpy.data.cameras.new('AutoCamera')
cam_auto.lens = 50.0
cam_auto.sensor_width = 36.0
cam_auto.clip_end = 1000.0
ob_auto_camera = bpy.data.objects.new('AutoCamera', cam_auto)
scene.collection.objects.link(ob_auto_camera)
ob_auto_camera.location = (23.938, -16.0476, 15.7584)
ob_auto_camera.rotation_euler = (1.09748, -7.21219e-08, 0.694738)
scene.camera = ob_auto_camera
light_auto_sun = bpy.data.lights.new('AutoSun', 'SUN')
light_auto_sun.energy = 3.0
light_auto_sun.angle = 0.0523599
ob_auto_sun = bpy.data.objects.new('AutoSun', light_auto_sun)
scene.collection.objects.link(ob_auto_sun)
ob_auto_sun.rotation_euler = (0.872665, 0.174533, 0.523599)
bpy.context.view_layer.update()
